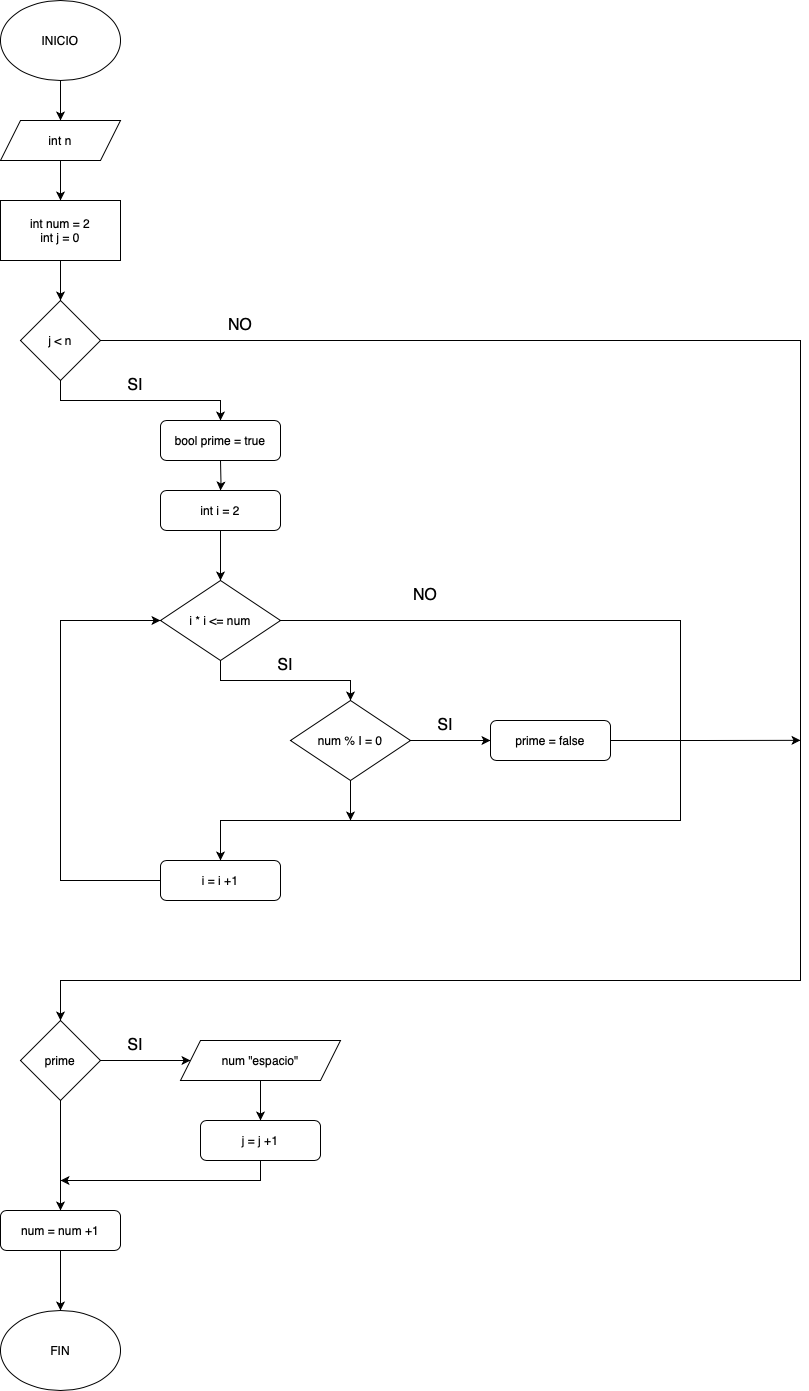

The diagram above was exported from draw.io. Its source (the exported page's mxGraphModel, read from the mxfile embedded in the PNG):
<mxGraphModel dx="692" dy="960" grid="1" gridSize="10" guides="1" tooltips="1" connect="1" arrows="1" fold="1" page="1" pageScale="1" pageWidth="827" pageHeight="1169" math="0" shadow="0">
  <root>
    <mxCell id="0" />
    <mxCell id="1" parent="0" />
    <mxCell id="z3wuSAgu_QLP9I3lVFAv-1" value="" style="edgeStyle=orthogonalEdgeStyle;rounded=0;orthogonalLoop=1;jettySize=auto;html=1;" edge="1" parent="1" source="z3wuSAgu_QLP9I3lVFAv-2" target="z3wuSAgu_QLP9I3lVFAv-19">
      <mxGeometry relative="1" as="geometry" />
    </mxCell>
    <mxCell id="z3wuSAgu_QLP9I3lVFAv-2" value="INICIO" style="ellipse;whiteSpace=wrap;html=1;" vertex="1" parent="1">
      <mxGeometry x="80" y="160" width="120" height="80" as="geometry" />
    </mxCell>
    <mxCell id="z3wuSAgu_QLP9I3lVFAv-3" value="" style="edgeStyle=orthogonalEdgeStyle;rounded=0;orthogonalLoop=1;jettySize=auto;html=1;" edge="1" parent="1" source="z3wuSAgu_QLP9I3lVFAv-4">
      <mxGeometry relative="1" as="geometry">
        <mxPoint x="140" y="460" as="targetPoint" />
      </mxGeometry>
    </mxCell>
    <mxCell id="z3wuSAgu_QLP9I3lVFAv-4" value="int num = 2&lt;div&gt;int j = 0&lt;/div&gt;" style="rounded=0;whiteSpace=wrap;html=1;" vertex="1" parent="1">
      <mxGeometry x="80" y="360" width="120" height="60" as="geometry" />
    </mxCell>
    <mxCell id="z3wuSAgu_QLP9I3lVFAv-5" style="edgeStyle=orthogonalEdgeStyle;rounded=0;orthogonalLoop=1;jettySize=auto;html=1;exitX=0.5;exitY=1;exitDx=0;exitDy=0;entryX=0.5;entryY=0;entryDx=0;entryDy=0;" edge="1" parent="1" source="z3wuSAgu_QLP9I3lVFAv-7" target="z3wuSAgu_QLP9I3lVFAv-20">
      <mxGeometry relative="1" as="geometry">
        <mxPoint x="320" y="580" as="targetPoint" />
      </mxGeometry>
    </mxCell>
    <mxCell id="z3wuSAgu_QLP9I3lVFAv-6" style="edgeStyle=orthogonalEdgeStyle;rounded=0;orthogonalLoop=1;jettySize=auto;html=1;exitX=1;exitY=0.5;exitDx=0;exitDy=0;entryX=0.5;entryY=0;entryDx=0;entryDy=0;" edge="1" parent="1" source="z3wuSAgu_QLP9I3lVFAv-7" target="z3wuSAgu_QLP9I3lVFAv-35">
      <mxGeometry relative="1" as="geometry">
        <Array as="points">
          <mxPoint x="880" y="500" />
          <mxPoint x="880" y="1140" />
          <mxPoint x="140" y="1140" />
        </Array>
      </mxGeometry>
    </mxCell>
    <mxCell id="z3wuSAgu_QLP9I3lVFAv-7" value="j &amp;lt; n" style="rhombus;whiteSpace=wrap;html=1;" vertex="1" parent="1">
      <mxGeometry x="100" y="460" width="80" height="80" as="geometry" />
    </mxCell>
    <mxCell id="z3wuSAgu_QLP9I3lVFAv-10" style="edgeStyle=orthogonalEdgeStyle;rounded=0;orthogonalLoop=1;jettySize=auto;html=1;exitX=0;exitY=0.5;exitDx=0;exitDy=0;entryX=0;entryY=0.5;entryDx=0;entryDy=0;" edge="1" parent="1" source="z3wuSAgu_QLP9I3lVFAv-11" target="z3wuSAgu_QLP9I3lVFAv-23">
      <mxGeometry relative="1" as="geometry">
        <Array as="points">
          <mxPoint x="140" y="1040" />
          <mxPoint x="140" y="780" />
        </Array>
      </mxGeometry>
    </mxCell>
    <mxCell id="z3wuSAgu_QLP9I3lVFAv-11" value="i = i +1" style="rounded=1;whiteSpace=wrap;html=1;" vertex="1" parent="1">
      <mxGeometry x="240" y="1020" width="120" height="40" as="geometry" />
    </mxCell>
    <mxCell id="z3wuSAgu_QLP9I3lVFAv-12" value="" style="edgeStyle=orthogonalEdgeStyle;rounded=0;orthogonalLoop=1;jettySize=auto;html=1;" edge="1" parent="1" target="z3wuSAgu_QLP9I3lVFAv-14">
      <mxGeometry relative="1" as="geometry">
        <mxPoint x="300" y="620" as="sourcePoint" />
      </mxGeometry>
    </mxCell>
    <mxCell id="z3wuSAgu_QLP9I3lVFAv-24" value="" style="edgeStyle=orthogonalEdgeStyle;rounded=0;orthogonalLoop=1;jettySize=auto;html=1;" edge="1" parent="1" source="z3wuSAgu_QLP9I3lVFAv-14" target="z3wuSAgu_QLP9I3lVFAv-23">
      <mxGeometry relative="1" as="geometry" />
    </mxCell>
    <mxCell id="z3wuSAgu_QLP9I3lVFAv-14" value="int i = 2" style="rounded=1;whiteSpace=wrap;html=1;" vertex="1" parent="1">
      <mxGeometry x="240" y="650" width="120" height="40" as="geometry" />
    </mxCell>
    <mxCell id="z3wuSAgu_QLP9I3lVFAv-15" value="FIN" style="ellipse;whiteSpace=wrap;html=1;" vertex="1" parent="1">
      <mxGeometry x="80" y="1470" width="120" height="80" as="geometry" />
    </mxCell>
    <mxCell id="z3wuSAgu_QLP9I3lVFAv-16" value="SI" style="text;html=1;align=center;verticalAlign=middle;whiteSpace=wrap;rounded=0;fontSize=16;" vertex="1" parent="1">
      <mxGeometry x="200" y="530" width="30" height="30" as="geometry" />
    </mxCell>
    <mxCell id="z3wuSAgu_QLP9I3lVFAv-17" value="NO" style="text;html=1;align=center;verticalAlign=middle;whiteSpace=wrap;rounded=0;fontSize=16;" vertex="1" parent="1">
      <mxGeometry x="305" y="470" width="30" height="30" as="geometry" />
    </mxCell>
    <mxCell id="z3wuSAgu_QLP9I3lVFAv-18" value="" style="edgeStyle=orthogonalEdgeStyle;rounded=0;orthogonalLoop=1;jettySize=auto;html=1;" edge="1" parent="1" source="z3wuSAgu_QLP9I3lVFAv-19" target="z3wuSAgu_QLP9I3lVFAv-4">
      <mxGeometry relative="1" as="geometry" />
    </mxCell>
    <mxCell id="z3wuSAgu_QLP9I3lVFAv-19" value="int n" style="shape=parallelogram;perimeter=parallelogramPerimeter;whiteSpace=wrap;html=1;fixedSize=1;" vertex="1" parent="1">
      <mxGeometry x="80" y="280" width="120" height="40" as="geometry" />
    </mxCell>
    <mxCell id="z3wuSAgu_QLP9I3lVFAv-20" value="bool prime = true" style="rounded=1;whiteSpace=wrap;html=1;" vertex="1" parent="1">
      <mxGeometry x="240" y="580" width="120" height="40" as="geometry" />
    </mxCell>
    <mxCell id="z3wuSAgu_QLP9I3lVFAv-39" style="edgeStyle=orthogonalEdgeStyle;rounded=0;orthogonalLoop=1;jettySize=auto;html=1;exitX=0.5;exitY=1;exitDx=0;exitDy=0;entryX=0.5;entryY=0;entryDx=0;entryDy=0;" edge="1" parent="1" source="z3wuSAgu_QLP9I3lVFAv-22" target="z3wuSAgu_QLP9I3lVFAv-37">
      <mxGeometry relative="1" as="geometry" />
    </mxCell>
    <mxCell id="z3wuSAgu_QLP9I3lVFAv-22" value="num &quot;espacio&quot;" style="shape=parallelogram;perimeter=parallelogramPerimeter;whiteSpace=wrap;html=1;fixedSize=1;" vertex="1" parent="1">
      <mxGeometry x="260" y="1200" width="160" height="40" as="geometry" />
    </mxCell>
    <mxCell id="z3wuSAgu_QLP9I3lVFAv-27" style="edgeStyle=orthogonalEdgeStyle;rounded=0;orthogonalLoop=1;jettySize=auto;html=1;exitX=0.5;exitY=1;exitDx=0;exitDy=0;entryX=0.5;entryY=0;entryDx=0;entryDy=0;" edge="1" parent="1" source="z3wuSAgu_QLP9I3lVFAv-23" target="z3wuSAgu_QLP9I3lVFAv-25">
      <mxGeometry relative="1" as="geometry" />
    </mxCell>
    <mxCell id="z3wuSAgu_QLP9I3lVFAv-32" style="edgeStyle=orthogonalEdgeStyle;rounded=0;orthogonalLoop=1;jettySize=auto;html=1;exitX=1;exitY=0.5;exitDx=0;exitDy=0;entryX=0.5;entryY=0;entryDx=0;entryDy=0;" edge="1" parent="1" source="z3wuSAgu_QLP9I3lVFAv-23" target="z3wuSAgu_QLP9I3lVFAv-11">
      <mxGeometry relative="1" as="geometry">
        <Array as="points">
          <mxPoint x="760" y="780" />
          <mxPoint x="760" y="980" />
          <mxPoint x="300" y="980" />
        </Array>
      </mxGeometry>
    </mxCell>
    <mxCell id="z3wuSAgu_QLP9I3lVFAv-23" value="i * i &amp;lt;= num" style="rhombus;whiteSpace=wrap;html=1;" vertex="1" parent="1">
      <mxGeometry x="240" y="740" width="120" height="80" as="geometry" />
    </mxCell>
    <mxCell id="z3wuSAgu_QLP9I3lVFAv-28" style="edgeStyle=orthogonalEdgeStyle;rounded=0;orthogonalLoop=1;jettySize=auto;html=1;exitX=1;exitY=0.5;exitDx=0;exitDy=0;entryX=0;entryY=0.5;entryDx=0;entryDy=0;" edge="1" parent="1" source="z3wuSAgu_QLP9I3lVFAv-25" target="z3wuSAgu_QLP9I3lVFAv-26">
      <mxGeometry relative="1" as="geometry" />
    </mxCell>
    <mxCell id="z3wuSAgu_QLP9I3lVFAv-40" style="edgeStyle=orthogonalEdgeStyle;rounded=0;orthogonalLoop=1;jettySize=auto;html=1;exitX=0.5;exitY=1;exitDx=0;exitDy=0;" edge="1" parent="1" source="z3wuSAgu_QLP9I3lVFAv-25">
      <mxGeometry relative="1" as="geometry">
        <mxPoint x="430" y="980" as="targetPoint" />
      </mxGeometry>
    </mxCell>
    <mxCell id="z3wuSAgu_QLP9I3lVFAv-25" value="num % I = 0" style="rhombus;whiteSpace=wrap;html=1;" vertex="1" parent="1">
      <mxGeometry x="370" y="860" width="120" height="80" as="geometry" />
    </mxCell>
    <mxCell id="z3wuSAgu_QLP9I3lVFAv-34" style="edgeStyle=orthogonalEdgeStyle;rounded=0;orthogonalLoop=1;jettySize=auto;html=1;exitX=1;exitY=0.5;exitDx=0;exitDy=0;" edge="1" parent="1" source="z3wuSAgu_QLP9I3lVFAv-26">
      <mxGeometry relative="1" as="geometry">
        <mxPoint x="880" y="899.8421052631579" as="targetPoint" />
      </mxGeometry>
    </mxCell>
    <mxCell id="z3wuSAgu_QLP9I3lVFAv-26" value="prime = false" style="rounded=1;whiteSpace=wrap;html=1;" vertex="1" parent="1">
      <mxGeometry x="570" y="880" width="120" height="40" as="geometry" />
    </mxCell>
    <mxCell id="z3wuSAgu_QLP9I3lVFAv-29" value="SI" style="text;html=1;align=center;verticalAlign=middle;whiteSpace=wrap;rounded=0;fontSize=16;" vertex="1" parent="1">
      <mxGeometry x="350" y="810" width="30" height="30" as="geometry" />
    </mxCell>
    <mxCell id="z3wuSAgu_QLP9I3lVFAv-30" value="SI" style="text;html=1;align=center;verticalAlign=middle;whiteSpace=wrap;rounded=0;fontSize=16;" vertex="1" parent="1">
      <mxGeometry x="510" y="870" width="30" height="30" as="geometry" />
    </mxCell>
    <mxCell id="z3wuSAgu_QLP9I3lVFAv-31" value="NO" style="text;html=1;align=center;verticalAlign=middle;whiteSpace=wrap;rounded=0;fontSize=16;" vertex="1" parent="1">
      <mxGeometry x="490" y="740" width="30" height="30" as="geometry" />
    </mxCell>
    <mxCell id="z3wuSAgu_QLP9I3lVFAv-38" style="edgeStyle=orthogonalEdgeStyle;rounded=0;orthogonalLoop=1;jettySize=auto;html=1;exitX=1;exitY=0.5;exitDx=0;exitDy=0;entryX=0;entryY=0.5;entryDx=0;entryDy=0;" edge="1" parent="1" source="z3wuSAgu_QLP9I3lVFAv-35" target="z3wuSAgu_QLP9I3lVFAv-22">
      <mxGeometry relative="1" as="geometry" />
    </mxCell>
    <mxCell id="z3wuSAgu_QLP9I3lVFAv-43" value="" style="edgeStyle=orthogonalEdgeStyle;rounded=0;orthogonalLoop=1;jettySize=auto;html=1;" edge="1" parent="1" source="z3wuSAgu_QLP9I3lVFAv-35" target="z3wuSAgu_QLP9I3lVFAv-42">
      <mxGeometry relative="1" as="geometry" />
    </mxCell>
    <mxCell id="z3wuSAgu_QLP9I3lVFAv-35" value="prime" style="rhombus;whiteSpace=wrap;html=1;" vertex="1" parent="1">
      <mxGeometry x="100" y="1180" width="80" height="80" as="geometry" />
    </mxCell>
    <mxCell id="z3wuSAgu_QLP9I3lVFAv-44" style="edgeStyle=orthogonalEdgeStyle;rounded=0;orthogonalLoop=1;jettySize=auto;html=1;exitX=0.5;exitY=1;exitDx=0;exitDy=0;" edge="1" parent="1" source="z3wuSAgu_QLP9I3lVFAv-37">
      <mxGeometry relative="1" as="geometry">
        <mxPoint x="140" y="1340" as="targetPoint" />
        <Array as="points">
          <mxPoint x="340" y="1340" />
        </Array>
      </mxGeometry>
    </mxCell>
    <mxCell id="z3wuSAgu_QLP9I3lVFAv-37" value="j = j +1" style="rounded=1;whiteSpace=wrap;html=1;" vertex="1" parent="1">
      <mxGeometry x="280" y="1280" width="120" height="40" as="geometry" />
    </mxCell>
    <mxCell id="z3wuSAgu_QLP9I3lVFAv-41" value="SI" style="text;html=1;align=center;verticalAlign=middle;whiteSpace=wrap;rounded=0;fontSize=16;" vertex="1" parent="1">
      <mxGeometry x="200" y="1190" width="30" height="30" as="geometry" />
    </mxCell>
    <mxCell id="z3wuSAgu_QLP9I3lVFAv-45" value="" style="edgeStyle=orthogonalEdgeStyle;rounded=0;orthogonalLoop=1;jettySize=auto;html=1;" edge="1" parent="1" source="z3wuSAgu_QLP9I3lVFAv-42" target="z3wuSAgu_QLP9I3lVFAv-15">
      <mxGeometry relative="1" as="geometry" />
    </mxCell>
    <mxCell id="z3wuSAgu_QLP9I3lVFAv-42" value="num = num +1" style="rounded=1;whiteSpace=wrap;html=1;" vertex="1" parent="1">
      <mxGeometry x="80" y="1370" width="120" height="40" as="geometry" />
    </mxCell>
  </root>
</mxGraphModel>